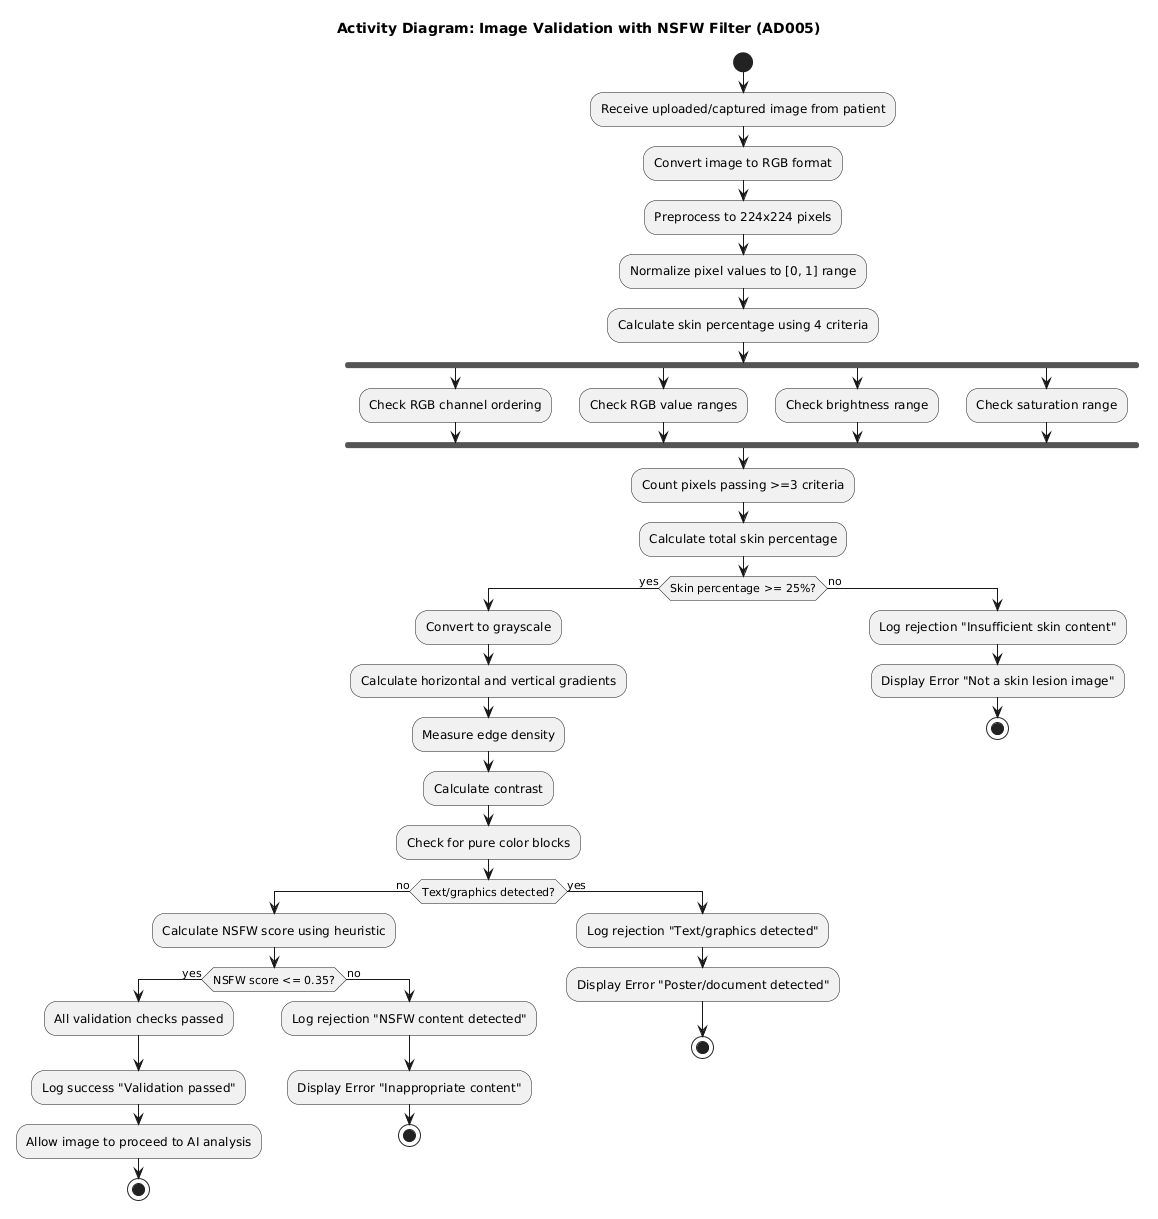

The diagram above was rendered by PlantUML. Its source (embedded in the PNG):
@startuml
title Activity Diagram: Image Validation with NSFW Filter (AD005)
|System|
start
:Receive uploaded/captured image from patient;
:Convert image to RGB format;
:Preprocess to 224x224 pixels;
:Normalize pixel values to [0, 1] range;
:Calculate skin percentage using 4 criteria;
fork
  :Check RGB channel ordering;
fork again
  :Check RGB value ranges;
fork again
  :Check brightness range;
fork again
  :Check saturation range;
end fork
:Count pixels passing >=3 criteria;
:Calculate total skin percentage;
if (Skin percentage >= 25%?) then (yes)
  :Convert to grayscale;
  :Calculate horizontal and vertical gradients;
  :Measure edge density;
  :Calculate contrast;
  :Check for pure color blocks;
  if (Text/graphics detected?) then (no)
    :Calculate NSFW score using heuristic;
    if (NSFW score <= 0.35?) then (yes)
      :All validation checks passed;
      :Log success "Validation passed";
      :Allow image to proceed to AI analysis;
      stop
    else (no)
      :Log rejection "NSFW content detected";
      :Display Error "Inappropriate content";
      stop
    endif
  else (yes)
    :Log rejection "Text/graphics detected";
    :Display Error "Poster/document detected";
    stop
  endif
else (no)
  :Log rejection "Insufficient skin content";
  :Display Error "Not a skin lesion image";
  stop
endif
@enduml